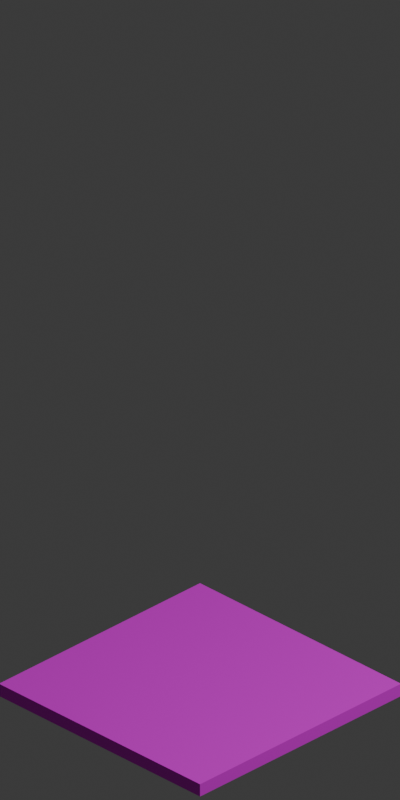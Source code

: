 # Source: tile_template.blend  (saved by Blender 5.1.30; exported with 4.5.12 LTS)
import bpy
from mathutils import Matrix  # noqa: F401  (used for matrix-valued properties, if any)

bpy.ops.wm.read_factory_settings(use_empty=True)
scene = bpy.context.scene
scene.name = 'Scene'

# ---- collections
col_collection = bpy.data.collections.new('Collection'); scene.collection.children.link(col_collection)

# ---- images (referenced by path relative to the original .blend; pixels are not part of the script)
import os
ASSET_DIR = os.environ.get("B2B_ASSET_DIR", "")  # directory of the original .blend (textures are referenced by path, not embedded)
HERE = os.path.dirname(os.path.abspath(__file__))  # packed textures are extracted next to this script under _unpacked/

def load_image(name, relpath, width, height, colorspace="sRGB"):
    """Load a texture the original file referenced (path relative to the .blend, or extracted next to this script)."""
    p = next((c for c in (os.path.join(HERE, relpath), os.path.join(ASSET_DIR, relpath)) if relpath and os.path.exists(c)), "")
    if p:
        img = bpy.data.images.load(p, check_existing=True)
        img.name = name
    else:  # same state as the original file: an image datablock whose file is absent (Cycles renders it pink)
        img = bpy.data.images.new(name, width, height)
        img.source = "FILE"
        img.filepath = "//" + (relpath or name)
    img.colorspace_settings.name = colorspace
    return img
img_dirt_image_jpg = load_image('dirt-image.jpg', 'dirt-image.jpg', 1024, 1024, 'sRGB')

# ---- materials (node trees are filled in below, after node groups)
mat_material_002 = bpy.data.materials.new('Material.002')

# ---- material node trees
mat_material_002.use_nodes = True; mat_material_002.node_tree.nodes.clear()
_N = mat_material_002.node_tree.nodes; _L = mat_material_002.node_tree.links
n0 = _N.new('ShaderNodeBsdfPrincipled'); n0.name = 'Principled BSDF'; n0.location = (-200, 100)
n0.inputs[2].default_value = 0.9739
n0.inputs[7].default_value = 0.1533
n1 = _N.new('ShaderNodeOutputMaterial'); n1.name = 'Material Output'; n1.location = (200, 100)
n2 = _N.new('ShaderNodeTexImage'); n2.name = 'Image Texture'; n2.location = (-490, 67)
n2.image = img_dirt_image_jpg
_L.new(n0.outputs[0], n1.inputs[0])
_L.new(n2.outputs[0], n0.inputs[0])
n1.is_active_output = True

# ---- world
world_world = bpy.data.worlds.new('World'); scene.world = world_world
world_world.use_nodes = True; world_world.node_tree.nodes.clear()
_N = world_world.node_tree.nodes; _L = world_world.node_tree.links
n0 = _N.new('ShaderNodeOutputWorld'); n0.name = 'World Output'; n0.location = (200, 100)
n1 = _N.new('ShaderNodeBackground'); n1.name = 'Background'; n1.location = (-200, 100)
n1.inputs[0].default_value = (0.05088, 0.05088, 0.05088, 1.0)
_L.new(n1.outputs[0], n0.inputs[0])
n0.is_active_output = True
world_world.color = (0.05088, 0.05088, 0.05088)
world_world.sun_shadow_jitter_overblur = 0.0

# ---- cameras
cam_camera_001 = bpy.data.cameras.new('Camera.001')
cam_camera_001.type = 'ORTHO'
cam_camera_001.ortho_scale = 2.814
cam_camera_001.shift_y = 0.355

# ---- lights
light_light = bpy.data.lights.new('Light', 'POINT')
light_light.energy = 1000.0
light_light.shadow_soft_size = 0.1

# ---- meshes
me_cube_001 = bpy.data.meshes.new('Cube.001')
me_cube_001.from_pydata([(-0.5, -0.5, -0.5), (-0.5, -0.5, 0.5), (-0.5, 0.5, -0.5), (-0.5, 0.5, 0.5), (0.5, -0.5, -0.5), (0.5, -0.5, 0.5), (0.5, 0.5, -0.5), (0.5, 0.5, 0.5), (-0.5, 0.0, -0.5), (-0.5, -0.5, 0.0), (-0.5, 0.0, 0.5), (-0.5, 0.5, 0.0), (0.0, 0.5, -0.5), (0.0, 0.5, 0.5), (0.5, 0.5, 0.0), (0.5, 0.0, -0.5), (0.5, 0.0, 0.5), (0.5, -0.5, 0.0), (0.0, -0.5, -0.5), (0.0, -0.5, 0.5), (0.0, 0.0, 0.5), (0.0, 0.0, -0.5), (0.0, -0.5, 0.0), (0.5, 0.0, 0.0), (0.0, 0.5, 0.0), (-0.5, 0.0, 0.0)], [], [(25, 10, 3, 11), (24, 13, 7, 14), (23, 16, 5, 17), (22, 19, 1, 9), (21, 15, 4, 18), (20, 10, 1, 19), (16, 20, 19, 5), (7, 13, 20, 16), (13, 3, 10, 20), (8, 21, 18, 0), (2, 12, 21, 8), (12, 6, 15, 21), (18, 22, 9, 0), (4, 17, 22, 18), (17, 5, 19, 22), (15, 23, 17, 4), (6, 14, 23, 15), (14, 7, 16, 23), (12, 24, 14, 6), (2, 11, 24, 12), (11, 3, 13, 24), (8, 25, 11, 2), (0, 9, 25, 8), (9, 1, 10, 25)])
_uv = me_cube_001.uv_layers.new(name='UVMap')
_uv.uv.foreach_set('vector', [0.3073, 0.1316, 0.3073, 0.1748, 0.1181, 0.1749, 0.1181, 0.1317, 0.3073, 0.04521, 0.3073, 0.08839, 0.1181, 0.08853, 0.1181, 0.04534, 0.6858, 0.1313, 0.6858, 0.1745, 0.4965, 0.1746, 0.4965, 0.1314, 0.6857, 0.04494, 0.6857, 0.08813, 0.4965, 0.08826, 0.4965, 0.04508, 0.5, 0.5, 0.8572, 0.5, 0.8572, 0.05827, 0.5, 0.05827, 0.5, 0.5, 0.1428, 0.5, 0.1428, 0.05827, 0.5, 0.05827, 0.8572, 0.5, 0.5, 0.5, 0.5, 0.05827, 0.8572, 0.05827, 0.8572, 0.9417, 0.5, 0.9417, 0.5, 0.5, 0.8572, 0.5, 0.5, 0.9417, 0.1428, 0.9417, 0.1428, 0.5, 0.5, 0.5, 0.1428, 0.5, 0.5, 0.5, 0.5, 0.05827, 0.1428, 0.05827, 0.1428, 0.9417, 0.5, 0.9417, 0.5, 0.5, 0.1428, 0.5, 0.5, 0.9417, 0.8572, 0.9417, 0.8572, 0.5, 0.5, 0.5, 0.6857, 0.001762, 0.6857, 0.04494, 0.4965, 0.04508, 0.4965, 0.001895, 0.8749, 0.001629, 0.8749, 0.04481, 0.6857, 0.04494, 0.6857, 0.001762, 0.8749, 0.04481, 0.8749, 0.08799, 0.6857, 0.08813, 0.6857, 0.04494, 0.6857, 0.08813, 0.6858, 0.1313, 0.4965, 0.1314, 0.4965, 0.08826, 0.8749, 0.08799, 0.875, 0.1312, 0.6858, 0.1313, 0.6857, 0.08813, 0.875, 0.1312, 0.875, 0.1744, 0.6858, 0.1745, 0.6858, 0.1313, 0.3073, 0.002029, 0.3073, 0.04521, 0.1181, 0.04534, 0.118, 0.002162, 0.4965, 0.001895, 0.4965, 0.04508, 0.3073, 0.04521, 0.3073, 0.002029, 0.4965, 0.04508, 0.4965, 0.08826, 0.3073, 0.08839, 0.3073, 0.04521, 0.3073, 0.08839, 0.3073, 0.1316, 0.1181, 0.1317, 0.1181, 0.08853, 0.4965, 0.08826, 0.4965, 0.1314, 0.3073, 0.1316, 0.3073, 0.08839, 0.4965, 0.1314, 0.4965, 0.1746, 0.3073, 0.1748, 0.3073, 0.1316])
me_cube_001.materials.append(mat_material_002)
me_cube_001.update()

# ---- objects
ob_light = bpy.data.objects.new('Light', light_light)
ob_cube = bpy.data.objects.new('Cube', me_cube_001)
ob_camera = bpy.data.objects.new('Camera', cam_camera_001)

# ---- transforms, parenting, visibility, modifiers, constraints
ob_light.location = (4.076, 1.005, 5.904)
ob_light.rotation_euler = (0.6503, 0.05522, 1.866)
ob_light.lock_rotations_4d = False
ob_light.empty_display_type = 'ARROWS'
ob_light.color = (0.0, 0.0, 0.0, 0.0)
ob_light.lineart.crease_threshold = 0.0
ob_cube.location = (0.0, 0.0, 0.0)
ob_cube.scale = (1.0, 1.0, 0.05)
ob_camera.location = (3.21, -3.21, 2.646)
ob_camera.rotation_euler = (1.047, 0.0, 0.7854)

# ---- collection membership
col_collection.objects.link(ob_light)
col_collection.objects.link(ob_cube)
col_collection.objects.link(ob_camera)

# ---- scene / render settings (as saved in the file)
scene.camera = ob_camera
scene.frame_start = 1; scene.frame_end = 250; scene.frame_set(1)
scene.render.engine = 'BLENDER_EEVEE_NEXT'
scene.render.resolution_x = 256
scene.render.resolution_y = 512
scene.render.filter_size = 0.0
scene.render.film_transparent = True
scene.render.bake_bias = 0.0
scene.render.bake_samples = 0
scene.cycles.sampling_pattern = 'TABULATED_SOBOL'
scene.eevee.use_volume_custom_range = False
bpy.context.view_layer.update()
